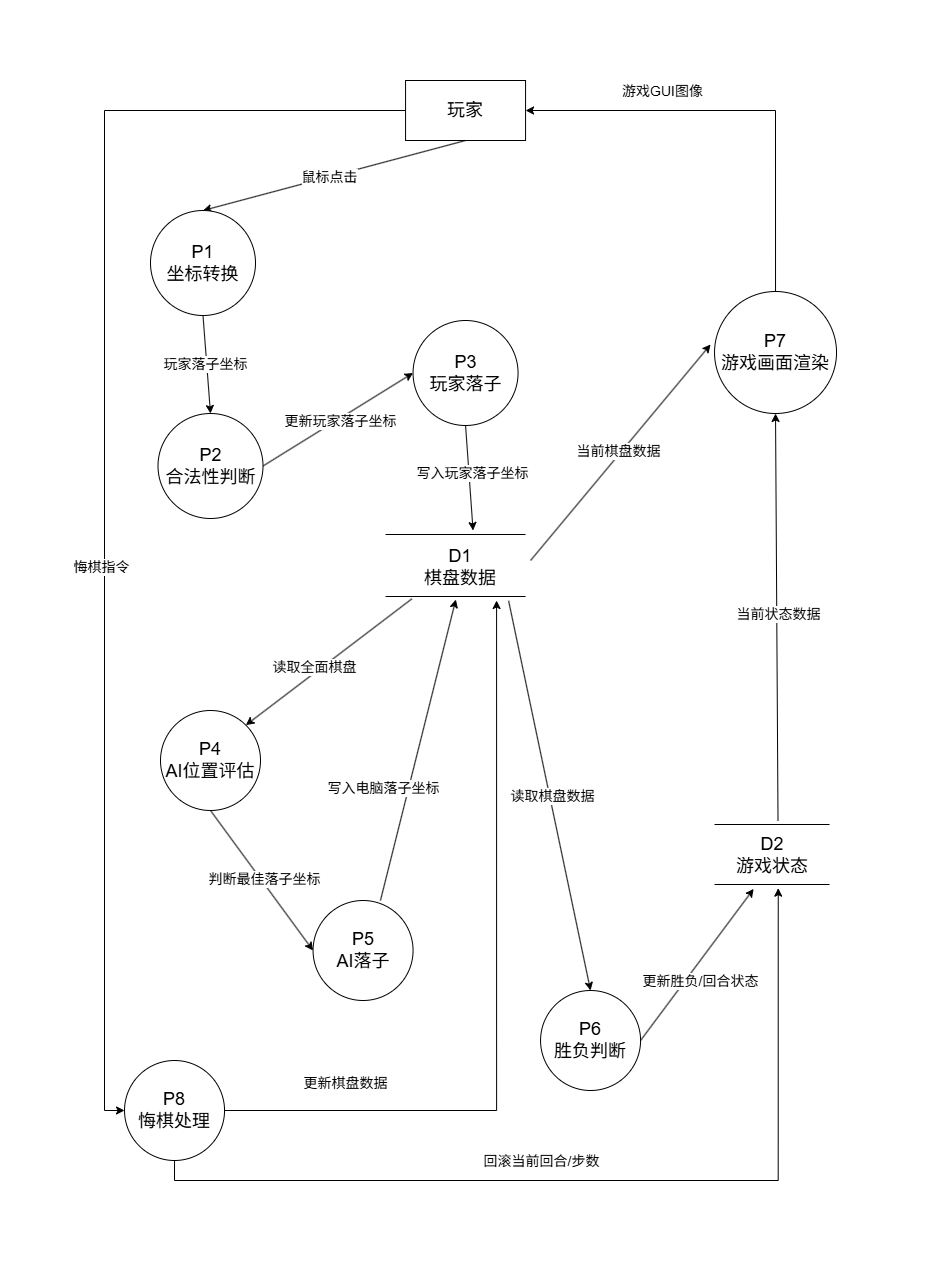

The diagram above was exported from draw.io. Its source (the exported page's mxGraphModel, read from the mxfile embedded in the PNG):
<mxGraphModel dx="2054" dy="1198" grid="1" gridSize="10" guides="1" tooltips="1" connect="1" arrows="1" fold="1" page="1" pageScale="1" pageWidth="827" pageHeight="1169" math="0" shadow="0">
  <root>
    <mxCell id="0" />
    <mxCell id="1" parent="0" />
    <mxCell id="fDHwApNMCYBN-XmplwMt-11" edge="1" parent="1" source="fDHwApNMCYBN-XmplwMt-3" style="rounded=0;orthogonalLoop=1;jettySize=auto;html=1;exitX=0.5;exitY=1;exitDx=0;exitDy=0;entryX=0.5;entryY=0;entryDx=0;entryDy=0;" target="SoA14i47H3jGXmkj97EN-22">
      <mxGeometry relative="1" as="geometry">
        <mxPoint x="94.03" y="280" as="targetPoint" />
      </mxGeometry>
    </mxCell>
    <mxCell id="fDHwApNMCYBN-XmplwMt-12" connectable="0" parent="fDHwApNMCYBN-XmplwMt-11" style="edgeLabel;html=1;align=center;verticalAlign=middle;resizable=0;points=[];" value="&lt;font style=&quot;font-size: 14px;&quot;&gt;鼠标点击&lt;/font&gt;" vertex="1">
      <mxGeometry relative="1" x="0.0364" as="geometry">
        <mxPoint as="offset" />
      </mxGeometry>
    </mxCell>
    <mxCell id="SoA14i47H3jGXmkj97EN-53" edge="1" parent="1" source="fDHwApNMCYBN-XmplwMt-3" style="edgeStyle=orthogonalEdgeStyle;rounded=0;orthogonalLoop=1;jettySize=auto;html=1;exitX=0;exitY=0.5;exitDx=0;exitDy=0;entryX=0;entryY=0.5;entryDx=0;entryDy=0;" target="SoA14i47H3jGXmkj97EN-41">
      <mxGeometry relative="1" as="geometry" />
    </mxCell>
    <mxCell id="SoA14i47H3jGXmkj97EN-54" connectable="0" parent="SoA14i47H3jGXmkj97EN-53" style="edgeLabel;html=1;align=center;verticalAlign=middle;resizable=0;points=[];" value="&lt;font style=&quot;font-size: 14px;&quot;&gt;悔棋指令&lt;/font&gt;" vertex="1">
      <mxGeometry relative="1" x="-0.1018" y="-4" as="geometry">
        <mxPoint y="165" as="offset" />
      </mxGeometry>
    </mxCell>
    <mxCell id="fDHwApNMCYBN-XmplwMt-3" parent="1" style="rounded=0;whiteSpace=wrap;html=1;" value="&lt;font style=&quot;font-size: 18px;&quot;&gt;玩家&lt;/font&gt;" vertex="1">
      <mxGeometry height="60" width="120" x="355.05999999999995" y="30" as="geometry" />
    </mxCell>
    <mxCell id="SoA14i47H3jGXmkj97EN-37" edge="1" parent="1" source="SoA14i47H3jGXmkj97EN-64" style="edgeStyle=orthogonalEdgeStyle;rounded=0;orthogonalLoop=1;jettySize=auto;html=1;exitX=0.5;exitY=0;exitDx=0;exitDy=0;entryX=1;entryY=0.5;entryDx=0;entryDy=0;" target="fDHwApNMCYBN-XmplwMt-3">
      <mxGeometry relative="1" as="geometry">
        <mxPoint x="724.0300000000001" y="278" as="sourcePoint" />
        <mxPoint x="724.0300000000002" y="170" as="targetPoint" />
      </mxGeometry>
    </mxCell>
    <mxCell id="SoA14i47H3jGXmkj97EN-38" connectable="0" parent="SoA14i47H3jGXmkj97EN-37" style="edgeLabel;html=1;align=center;verticalAlign=middle;resizable=0;points=[];" value="&lt;font style=&quot;font-size: 14px;&quot;&gt;游戏GUI图像&lt;/font&gt;" vertex="1">
      <mxGeometry relative="1" x="0.0741" as="geometry">
        <mxPoint x="-64" y="-20" as="offset" />
      </mxGeometry>
    </mxCell>
    <mxCell id="SoA14i47H3jGXmkj97EN-14" edge="1" parent="1" source="SoA14i47H3jGXmkj97EN-28" style="endArrow=classic;html=1;rounded=0;exitX=0.188;exitY=0.792;exitDx=0;exitDy=0;exitPerimeter=0;entryX=1;entryY=0;entryDx=0;entryDy=0;" target="SoA14i47H3jGXmkj97EN-23" value="">
      <mxGeometry height="50" relative="1" width="50" as="geometry">
        <mxPoint x="368.4000000000001" y="338.00399999999996" as="sourcePoint" />
        <mxPoint x="178.56" y="450" as="targetPoint" />
      </mxGeometry>
    </mxCell>
    <mxCell id="SoA14i47H3jGXmkj97EN-15" connectable="0" parent="SoA14i47H3jGXmkj97EN-14" style="edgeLabel;html=1;align=center;verticalAlign=middle;resizable=0;points=[];" value="&lt;font style=&quot;font-size: 14px;&quot;&gt;读取全面棋盘&lt;/font&gt;" vertex="1">
      <mxGeometry relative="1" x="-0.1782" as="geometry">
        <mxPoint x="-29" y="16" as="offset" />
      </mxGeometry>
    </mxCell>
    <mxCell id="SoA14i47H3jGXmkj97EN-16" edge="1" parent="1" style="endArrow=classic;html=1;rounded=0;" value="">
      <mxGeometry height="50" relative="1" width="50" as="geometry">
        <mxPoint x="480.06" y="510" as="sourcePoint" />
        <mxPoint x="660.0600000000001" y="294" as="targetPoint" />
      </mxGeometry>
    </mxCell>
    <mxCell id="SoA14i47H3jGXmkj97EN-17" connectable="0" parent="SoA14i47H3jGXmkj97EN-16" style="edgeLabel;html=1;align=center;verticalAlign=middle;resizable=0;points=[];" value="&lt;span style=&quot;font-size: 14px;&quot;&gt;当前棋盘数据&lt;/span&gt;" vertex="1">
      <mxGeometry relative="1" x="0.0202" y="1" as="geometry">
        <mxPoint x="-3" y="1" as="offset" />
      </mxGeometry>
    </mxCell>
    <mxCell id="SoA14i47H3jGXmkj97EN-85" edge="1" parent="1" source="SoA14i47H3jGXmkj97EN-22" style="rounded=0;orthogonalLoop=1;jettySize=auto;html=1;exitX=0.5;exitY=1;exitDx=0;exitDy=0;entryX=0.5;entryY=0;entryDx=0;entryDy=0;" target="SoA14i47H3jGXmkj97EN-84">
      <mxGeometry relative="1" as="geometry" />
    </mxCell>
    <mxCell id="SoA14i47H3jGXmkj97EN-86" connectable="0" parent="SoA14i47H3jGXmkj97EN-85" style="edgeLabel;html=1;align=center;verticalAlign=middle;resizable=0;points=[];" value="&lt;font style=&quot;font-size: 14px;&quot;&gt;玩家落子坐标&lt;/font&gt;" vertex="1">
      <mxGeometry relative="1" x="0.004" y="-2" as="geometry">
        <mxPoint y="-1" as="offset" />
      </mxGeometry>
    </mxCell>
    <mxCell id="SoA14i47H3jGXmkj97EN-22" parent="1" style="ellipse;whiteSpace=wrap;html=1;aspect=fixed;" value="&lt;font style=&quot;font-size: 18px;&quot;&gt;P1&lt;/font&gt;&lt;div&gt;&lt;font style=&quot;font-size: 18px;&quot;&gt;坐标转换&lt;/font&gt;&lt;/div&gt;" vertex="1">
      <mxGeometry height="105" width="105" x="100" y="160" as="geometry" />
    </mxCell>
    <mxCell id="SoA14i47H3jGXmkj97EN-23" parent="1" style="ellipse;whiteSpace=wrap;html=1;aspect=fixed;" value="&lt;font style=&quot;font-size: 18px;&quot;&gt;P4&lt;/font&gt;&lt;div&gt;&lt;font style=&quot;font-size: 18px;&quot;&gt;AI位置评估&lt;/font&gt;&lt;/div&gt;" vertex="1">
      <mxGeometry height="100" width="100" x="110" y="660" as="geometry" />
    </mxCell>
    <mxCell id="SoA14i47H3jGXmkj97EN-24" parent="1" style="ellipse;whiteSpace=wrap;html=1;aspect=fixed;" value="&lt;font style=&quot;font-size: 18px;&quot;&gt;P5&lt;/font&gt;&lt;div&gt;&lt;font style=&quot;font-size: 18px;&quot;&gt;AI落子&lt;/font&gt;&lt;/div&gt;" vertex="1">
      <mxGeometry height="100" width="100" x="262.56" y="850" as="geometry" />
    </mxCell>
    <mxCell id="SoA14i47H3jGXmkj97EN-60" edge="1" parent="1" source="SoA14i47H3jGXmkj97EN-25" style="rounded=0;orthogonalLoop=1;jettySize=auto;html=1;exitX=1;exitY=0.5;exitDx=0;exitDy=0;entryX=0.34;entryY=1.051;entryDx=0;entryDy=0;entryPerimeter=0;" target="SoA14i47H3jGXmkj97EN-50">
      <mxGeometry relative="1" as="geometry">
        <mxPoint x="700.0600000000001" y="710" as="targetPoint" />
      </mxGeometry>
    </mxCell>
    <mxCell id="SoA14i47H3jGXmkj97EN-61" connectable="0" parent="SoA14i47H3jGXmkj97EN-60" style="edgeLabel;html=1;align=center;verticalAlign=middle;resizable=0;points=[];" value="&lt;font style=&quot;font-size: 14px;&quot;&gt;更新胜负/回合状态&lt;/font&gt;" vertex="1">
      <mxGeometry relative="1" x="-0.1486" y="-2" as="geometry">
        <mxPoint x="9" y="4" as="offset" />
      </mxGeometry>
    </mxCell>
    <mxCell id="SoA14i47H3jGXmkj97EN-25" parent="1" style="ellipse;whiteSpace=wrap;html=1;aspect=fixed;" value="&lt;font style=&quot;font-size: 18px;&quot;&gt;P6&lt;/font&gt;&lt;div&gt;&lt;font style=&quot;font-size: 18px;&quot;&gt;胜负判断&lt;/font&gt;&lt;/div&gt;" vertex="1">
      <mxGeometry height="100" width="100" x="490.06" y="940" as="geometry" />
    </mxCell>
    <mxCell id="SoA14i47H3jGXmkj97EN-27" parent="1" style="line;strokeWidth=1;fillColor=none;align=left;verticalAlign=middle;spacingTop=-1;spacingLeft=3;spacingRight=3;rotatable=0;labelPosition=right;points=[];portConstraint=eastwest;strokeColor=inherit;" value="" vertex="1">
      <mxGeometry height="8" width="140" x="335.06" y="480" as="geometry" />
    </mxCell>
    <mxCell id="SoA14i47H3jGXmkj97EN-28" parent="1" style="line;strokeWidth=1;fillColor=none;align=left;verticalAlign=middle;spacingTop=-1;spacingLeft=3;spacingRight=3;rotatable=0;labelPosition=right;points=[];portConstraint=eastwest;strokeColor=inherit;" value="" vertex="1">
      <mxGeometry height="8" width="140" x="335.06" y="542" as="geometry" />
    </mxCell>
    <mxCell id="SoA14i47H3jGXmkj97EN-29" parent="1" style="text;html=1;whiteSpace=wrap;strokeColor=none;fillColor=none;align=center;verticalAlign=middle;rounded=0;" value="&lt;font style=&quot;font-size: 18px;&quot;&gt;D1&lt;/font&gt;&lt;div&gt;&lt;font style=&quot;font-size: 18px;&quot;&gt;棋盘数据&lt;/font&gt;&lt;/div&gt;" vertex="1">
      <mxGeometry height="30" width="110" x="355.06" y="502" as="geometry" />
    </mxCell>
    <mxCell id="SoA14i47H3jGXmkj97EN-31" edge="1" parent="1" source="SoA14i47H3jGXmkj97EN-23" style="endArrow=classic;html=1;rounded=0;entryX=0;entryY=0.5;entryDx=0;entryDy=0;exitX=0.5;exitY=1;exitDx=0;exitDy=0;" target="SoA14i47H3jGXmkj97EN-24" value="">
      <mxGeometry height="50" relative="1" width="50" as="geometry">
        <mxPoint x="451.96299999999997" y="390" as="sourcePoint" />
        <mxPoint x="189.63999999999993" y="640.336" as="targetPoint" />
      </mxGeometry>
    </mxCell>
    <mxCell id="SoA14i47H3jGXmkj97EN-71" connectable="0" parent="SoA14i47H3jGXmkj97EN-31" style="edgeLabel;html=1;align=center;verticalAlign=middle;resizable=0;points=[];" value="&lt;font style=&quot;font-size: 14px;&quot;&gt;判断最佳落子坐标&lt;/font&gt;" vertex="1">
      <mxGeometry relative="1" x="0.0182" y="2" as="geometry">
        <mxPoint y="-1" as="offset" />
      </mxGeometry>
    </mxCell>
    <mxCell id="SoA14i47H3jGXmkj97EN-35" edge="1" parent="1" source="SoA14i47H3jGXmkj97EN-24" style="rounded=0;orthogonalLoop=1;jettySize=auto;html=1;exitX=0.674;exitY=0;exitDx=0;exitDy=0;entryX=0.502;entryY=0.875;entryDx=0;entryDy=0;entryPerimeter=0;exitPerimeter=0;" target="SoA14i47H3jGXmkj97EN-28">
      <mxGeometry relative="1" as="geometry" />
    </mxCell>
    <mxCell id="SoA14i47H3jGXmkj97EN-36" connectable="0" parent="SoA14i47H3jGXmkj97EN-35" style="edgeLabel;html=1;align=center;verticalAlign=middle;resizable=0;points=[];" value="&lt;span style=&quot;font-size: 14px;&quot;&gt;写入电脑落子坐标&lt;/span&gt;" vertex="1">
      <mxGeometry relative="1" x="-0.0044" y="1" as="geometry">
        <mxPoint x="-34" y="37" as="offset" />
      </mxGeometry>
    </mxCell>
    <mxCell id="SoA14i47H3jGXmkj97EN-55" edge="1" parent="1" source="SoA14i47H3jGXmkj97EN-41" style="edgeStyle=orthogonalEdgeStyle;rounded=0;orthogonalLoop=1;jettySize=auto;html=1;exitX=1;exitY=0.5;exitDx=0;exitDy=0;entryX=0.75;entryY=1;entryDx=0;entryDy=0;entryPerimeter=0;">
      <mxGeometry relative="1" as="geometry">
        <mxPoint x="180.06000000000003" y="1060" as="sourcePoint" />
        <mxPoint x="446.09" y="550" as="targetPoint" />
      </mxGeometry>
    </mxCell>
    <mxCell id="SoA14i47H3jGXmkj97EN-57" connectable="0" parent="SoA14i47H3jGXmkj97EN-55" style="edgeLabel;html=1;align=center;verticalAlign=middle;resizable=0;points=[];" value="&lt;font style=&quot;font-size: 14px;&quot;&gt;更新棋盘数据&lt;/font&gt;" vertex="1">
      <mxGeometry relative="1" x="-0.6914" y="3" as="geometry">
        <mxPoint x="-1" y="-25" as="offset" />
      </mxGeometry>
    </mxCell>
    <mxCell id="SoA14i47H3jGXmkj97EN-41" parent="1" style="ellipse;whiteSpace=wrap;html=1;aspect=fixed;" value="&lt;font style=&quot;font-size: 18px;&quot;&gt;P8&lt;/font&gt;&lt;div&gt;&lt;font style=&quot;font-size: 18px;&quot;&gt;悔棋处理&lt;/font&gt;&lt;/div&gt;" vertex="1">
      <mxGeometry height="100" width="100" x="74.03" y="1010" as="geometry" />
    </mxCell>
    <mxCell id="SoA14i47H3jGXmkj97EN-49" parent="1" style="line;strokeWidth=1;fillColor=none;align=left;verticalAlign=middle;spacingTop=-1;spacingLeft=3;spacingRight=3;rotatable=0;labelPosition=right;points=[];portConstraint=eastwest;strokeColor=inherit;" value="" vertex="1">
      <mxGeometry height="8" width="115" x="664.0300000000001" y="770" as="geometry" />
    </mxCell>
    <mxCell id="SoA14i47H3jGXmkj97EN-50" parent="1" style="line;strokeWidth=1;fillColor=none;align=left;verticalAlign=middle;spacingTop=-1;spacingLeft=3;spacingRight=3;rotatable=0;labelPosition=right;points=[];portConstraint=eastwest;strokeColor=inherit;" value="" vertex="1">
      <mxGeometry height="8" width="115" x="664.0300000000001" y="830" as="geometry" />
    </mxCell>
    <mxCell id="SoA14i47H3jGXmkj97EN-51" parent="1" style="text;html=1;whiteSpace=wrap;strokeColor=none;fillColor=none;align=center;verticalAlign=middle;rounded=0;" value="&lt;span style=&quot;font-size: 18px;&quot;&gt;D2&lt;/span&gt;&lt;div&gt;&lt;span style=&quot;font-size: 18px;&quot;&gt;游戏状态&lt;/span&gt;&lt;/div&gt;" vertex="1">
      <mxGeometry height="30" width="110" x="666.5300000000001" y="790" as="geometry" />
    </mxCell>
    <mxCell id="SoA14i47H3jGXmkj97EN-65" edge="1" parent="1" source="SoA14i47H3jGXmkj97EN-28" style="endArrow=classic;html=1;rounded=0;exitX=0.879;exitY=1.042;exitDx=0;exitDy=0;exitPerimeter=0;entryX=0.5;entryY=0;entryDx=0;entryDy=0;" target="SoA14i47H3jGXmkj97EN-25" value="">
      <mxGeometry height="50" relative="1" width="50" as="geometry">
        <mxPoint x="610.0600000000001" y="570" as="sourcePoint" />
        <mxPoint x="540" y="930" as="targetPoint" />
      </mxGeometry>
    </mxCell>
    <mxCell id="SoA14i47H3jGXmkj97EN-81" connectable="0" parent="SoA14i47H3jGXmkj97EN-65" style="edgeLabel;html=1;align=center;verticalAlign=middle;resizable=0;points=[];" value="&lt;span style=&quot;font-size: 14px;&quot;&gt;读取棋盘数据&lt;/span&gt;" vertex="1">
      <mxGeometry relative="1" x="0.0041" y="2" as="geometry">
        <mxPoint as="offset" />
      </mxGeometry>
    </mxCell>
    <mxCell id="SoA14i47H3jGXmkj97EN-66" edge="1" parent="1" source="SoA14i47H3jGXmkj97EN-41" style="edgeStyle=orthogonalEdgeStyle;rounded=0;orthogonalLoop=1;jettySize=auto;html=1;exitX=0.5;exitY=1;exitDx=0;exitDy=0;entryX=0.554;entryY=0.958;entryDx=0;entryDy=0;entryPerimeter=0;" target="SoA14i47H3jGXmkj97EN-50">
      <mxGeometry relative="1" as="geometry" />
    </mxCell>
    <mxCell id="SoA14i47H3jGXmkj97EN-68" connectable="0" parent="SoA14i47H3jGXmkj97EN-66" style="edgeLabel;html=1;align=center;verticalAlign=middle;resizable=0;points=[];" value="&lt;font style=&quot;font-size: 14px;&quot;&gt;回滚当前回合/步数&lt;/font&gt;" vertex="1">
      <mxGeometry relative="1" x="-0.156" y="-3" as="geometry">
        <mxPoint y="-23" as="offset" />
      </mxGeometry>
    </mxCell>
    <mxCell id="SoA14i47H3jGXmkj97EN-67" edge="1" parent="1" source="SoA14i47H3jGXmkj97EN-49" style="endArrow=classic;html=1;rounded=0;exitX=0.552;exitY=0;exitDx=0;exitDy=0;exitPerimeter=0;entryX=0.5;entryY=1;entryDx=0;entryDy=0;" target="SoA14i47H3jGXmkj97EN-64" value="">
      <mxGeometry height="50" relative="1" width="50" as="geometry">
        <mxPoint x="663.0300000000001" y="530" as="sourcePoint" />
        <mxPoint x="713.0300000000001" y="480" as="targetPoint" />
      </mxGeometry>
    </mxCell>
    <mxCell id="SoA14i47H3jGXmkj97EN-83" connectable="0" parent="SoA14i47H3jGXmkj97EN-67" style="edgeLabel;html=1;align=center;verticalAlign=middle;resizable=0;points=[];" value="&lt;font style=&quot;font-size: 14px;&quot;&gt;当前状态数据&lt;/font&gt;" vertex="1">
      <mxGeometry relative="1" x="0.0127" y="-1" as="geometry">
        <mxPoint as="offset" />
      </mxGeometry>
    </mxCell>
    <mxCell id="SoA14i47H3jGXmkj97EN-64" parent="1" style="ellipse;whiteSpace=wrap;html=1;aspect=fixed;" value="&lt;font style=&quot;font-size: 18px;&quot;&gt;P7&lt;/font&gt;&lt;div&gt;&lt;font style=&quot;font-size: 18px;&quot;&gt;游戏画面渲染&lt;/font&gt;&lt;/div&gt;" vertex="1">
      <mxGeometry height="122" width="122" x="664.0300000000001" y="241" as="geometry" />
    </mxCell>
    <mxCell id="SoA14i47H3jGXmkj97EN-74" parent="1" style="ellipse;whiteSpace=wrap;html=1;aspect=fixed;" value="&lt;font style=&quot;font-size: 18px;&quot;&gt;P3&lt;/font&gt;&lt;div&gt;&lt;font style=&quot;font-size: 18px;&quot;&gt;玩家落子&lt;/font&gt;&lt;/div&gt;" vertex="1">
      <mxGeometry height="105" width="105" x="362.56" y="270" as="geometry" />
    </mxCell>
    <mxCell id="SoA14i47H3jGXmkj97EN-78" edge="1" parent="1" source="SoA14i47H3jGXmkj97EN-74" style="rounded=0;orthogonalLoop=1;jettySize=auto;html=1;exitX=0.5;exitY=1;exitDx=0;exitDy=0;entryX=0.625;entryY=0;entryDx=0;entryDy=0;entryPerimeter=0;" target="SoA14i47H3jGXmkj97EN-27">
      <mxGeometry relative="1" as="geometry">
        <mxPoint x="430.06" y="360" as="targetPoint" />
      </mxGeometry>
    </mxCell>
    <mxCell id="SoA14i47H3jGXmkj97EN-80" connectable="0" parent="SoA14i47H3jGXmkj97EN-78" style="edgeLabel;html=1;align=center;verticalAlign=middle;resizable=0;points=[];" value="&lt;font style=&quot;font-size: 14px;&quot;&gt;写入玩家落子坐标&lt;/font&gt;" vertex="1">
      <mxGeometry relative="1" x="-0.0903" y="3" as="geometry">
        <mxPoint as="offset" />
      </mxGeometry>
    </mxCell>
    <mxCell id="SoA14i47H3jGXmkj97EN-87" edge="1" parent="1" source="SoA14i47H3jGXmkj97EN-84" style="rounded=0;orthogonalLoop=1;jettySize=auto;html=1;exitX=1;exitY=0.5;exitDx=0;exitDy=0;entryX=0;entryY=0.5;entryDx=0;entryDy=0;" target="SoA14i47H3jGXmkj97EN-74">
      <mxGeometry relative="1" as="geometry" />
    </mxCell>
    <mxCell id="SoA14i47H3jGXmkj97EN-88" connectable="0" parent="SoA14i47H3jGXmkj97EN-87" style="edgeLabel;html=1;align=center;verticalAlign=middle;resizable=0;points=[];" value="&lt;font style=&quot;font-size: 14px;&quot;&gt;更新玩家落子坐标&lt;/font&gt;" vertex="1">
      <mxGeometry relative="1" x="0.0028" y="-2" as="geometry">
        <mxPoint as="offset" />
      </mxGeometry>
    </mxCell>
    <mxCell id="SoA14i47H3jGXmkj97EN-84" parent="1" style="ellipse;whiteSpace=wrap;html=1;aspect=fixed;" value="&lt;span style=&quot;font-size: 18px;&quot;&gt;P2&lt;/span&gt;&lt;div&gt;&lt;span style=&quot;font-size: 18px;&quot;&gt;合法性判断&lt;/span&gt;&lt;/div&gt;" vertex="1">
      <mxGeometry height="105" width="105" x="107.5" y="363" as="geometry" />
    </mxCell>
  </root>
</mxGraphModel>